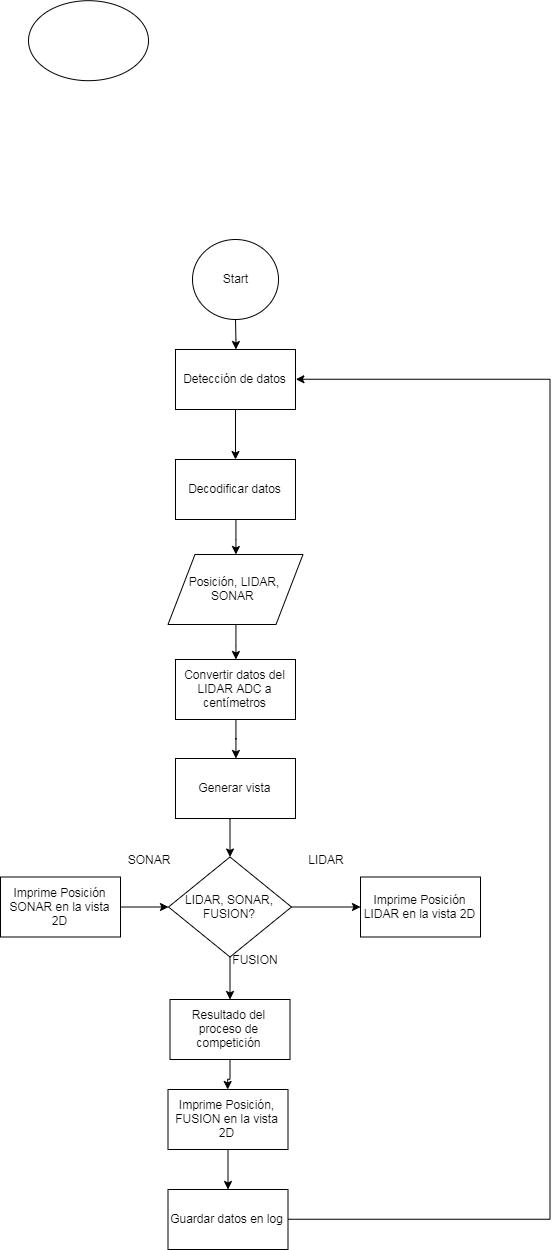

The diagram above was exported from draw.io. Its source (the exported page's mxGraphModel, read from the mxfile embedded in the PNG):
<mxGraphModel dx="904" dy="1952" grid="1" gridSize="10" guides="1" tooltips="1" connect="1" arrows="1" fold="1" page="1" pageScale="1" pageWidth="850" pageHeight="1100" math="0" shadow="0">
  <root>
    <mxCell id="0" />
    <mxCell id="1" parent="0" />
    <mxCell id="VC-5sqFHQgPyRZnTlEwh-35" value="" style="edgeStyle=orthogonalEdgeStyle;rounded=0;orthogonalLoop=1;jettySize=auto;html=1;" edge="1" parent="1" source="VC-5sqFHQgPyRZnTlEwh-1" target="VC-5sqFHQgPyRZnTlEwh-2">
      <mxGeometry relative="1" as="geometry" />
    </mxCell>
    <mxCell id="VC-5sqFHQgPyRZnTlEwh-1" value="Detección de datos" style="rounded=0;whiteSpace=wrap;html=1;" vertex="1" parent="1">
      <mxGeometry x="305" y="130" width="120" height="60" as="geometry" />
    </mxCell>
    <mxCell id="VC-5sqFHQgPyRZnTlEwh-36" value="" style="edgeStyle=orthogonalEdgeStyle;rounded=0;orthogonalLoop=1;jettySize=auto;html=1;" edge="1" parent="1" source="VC-5sqFHQgPyRZnTlEwh-2" target="VC-5sqFHQgPyRZnTlEwh-4">
      <mxGeometry relative="1" as="geometry" />
    </mxCell>
    <mxCell id="VC-5sqFHQgPyRZnTlEwh-2" value="Decodificar datos" style="rounded=0;whiteSpace=wrap;html=1;" vertex="1" parent="1">
      <mxGeometry x="305" y="240" width="120" height="60" as="geometry" />
    </mxCell>
    <mxCell id="VC-5sqFHQgPyRZnTlEwh-25" value="" style="edgeStyle=orthogonalEdgeStyle;rounded=0;orthogonalLoop=1;jettySize=auto;html=1;" edge="1" parent="1" source="VC-5sqFHQgPyRZnTlEwh-3" target="VC-5sqFHQgPyRZnTlEwh-7">
      <mxGeometry relative="1" as="geometry" />
    </mxCell>
    <mxCell id="VC-5sqFHQgPyRZnTlEwh-3" value="Convertir datos del LIDAR ADC a centímetros" style="rounded=0;whiteSpace=wrap;html=1;" vertex="1" parent="1">
      <mxGeometry x="305" y="440" width="120" height="60" as="geometry" />
    </mxCell>
    <mxCell id="VC-5sqFHQgPyRZnTlEwh-24" value="" style="edgeStyle=orthogonalEdgeStyle;rounded=0;orthogonalLoop=1;jettySize=auto;html=1;" edge="1" parent="1" source="VC-5sqFHQgPyRZnTlEwh-4" target="VC-5sqFHQgPyRZnTlEwh-3">
      <mxGeometry relative="1" as="geometry" />
    </mxCell>
    <mxCell id="VC-5sqFHQgPyRZnTlEwh-4" value="Posición, LIDAR, SONAR&amp;nbsp;" style="shape=parallelogram;perimeter=parallelogramPerimeter;whiteSpace=wrap;html=1;" vertex="1" parent="1">
      <mxGeometry x="297.5" y="335" width="135" height="70" as="geometry" />
    </mxCell>
    <mxCell id="VC-5sqFHQgPyRZnTlEwh-26" value="" style="edgeStyle=orthogonalEdgeStyle;rounded=0;orthogonalLoop=1;jettySize=auto;html=1;" edge="1" parent="1" source="VC-5sqFHQgPyRZnTlEwh-7" target="VC-5sqFHQgPyRZnTlEwh-8">
      <mxGeometry relative="1" as="geometry">
        <Array as="points">
          <mxPoint x="360" y="600" />
          <mxPoint x="360" y="600" />
        </Array>
      </mxGeometry>
    </mxCell>
    <mxCell id="VC-5sqFHQgPyRZnTlEwh-7" value="Generar vista" style="rounded=0;whiteSpace=wrap;html=1;" vertex="1" parent="1">
      <mxGeometry x="305" y="539" width="120" height="60" as="geometry" />
    </mxCell>
    <mxCell id="VC-5sqFHQgPyRZnTlEwh-27" value="" style="edgeStyle=orthogonalEdgeStyle;rounded=0;orthogonalLoop=1;jettySize=auto;html=1;" edge="1" parent="1" source="VC-5sqFHQgPyRZnTlEwh-8" target="VC-5sqFHQgPyRZnTlEwh-9">
      <mxGeometry relative="1" as="geometry" />
    </mxCell>
    <mxCell id="VC-5sqFHQgPyRZnTlEwh-29" value="" style="edgeStyle=orthogonalEdgeStyle;rounded=0;orthogonalLoop=1;jettySize=auto;html=1;" edge="1" parent="1" source="VC-5sqFHQgPyRZnTlEwh-8" target="VC-5sqFHQgPyRZnTlEwh-11">
      <mxGeometry relative="1" as="geometry" />
    </mxCell>
    <mxCell id="VC-5sqFHQgPyRZnTlEwh-8" value="LIDAR, SONAR, FUSION?" style="rhombus;whiteSpace=wrap;html=1;" vertex="1" parent="1">
      <mxGeometry x="298" y="637.5" width="123" height="100" as="geometry" />
    </mxCell>
    <mxCell id="VC-5sqFHQgPyRZnTlEwh-9" value="Imprime Posición LIDAR en la vista 2D" style="rounded=0;whiteSpace=wrap;html=1;" vertex="1" parent="1">
      <mxGeometry x="490" y="657.5" width="120" height="60" as="geometry" />
    </mxCell>
    <mxCell id="VC-5sqFHQgPyRZnTlEwh-28" value="" style="edgeStyle=orthogonalEdgeStyle;rounded=0;orthogonalLoop=1;jettySize=auto;html=1;" edge="1" parent="1" source="VC-5sqFHQgPyRZnTlEwh-10" target="VC-5sqFHQgPyRZnTlEwh-8">
      <mxGeometry relative="1" as="geometry" />
    </mxCell>
    <mxCell id="VC-5sqFHQgPyRZnTlEwh-10" value="&lt;span style=&quot;white-space: normal&quot;&gt;Imprime Posición SONAR en la vista 2D&lt;/span&gt;" style="rounded=0;whiteSpace=wrap;html=1;" vertex="1" parent="1">
      <mxGeometry x="130" y="657.5" width="120" height="60" as="geometry" />
    </mxCell>
    <mxCell id="VC-5sqFHQgPyRZnTlEwh-30" value="" style="edgeStyle=orthogonalEdgeStyle;rounded=0;orthogonalLoop=1;jettySize=auto;html=1;" edge="1" parent="1" source="VC-5sqFHQgPyRZnTlEwh-11" target="VC-5sqFHQgPyRZnTlEwh-19">
      <mxGeometry relative="1" as="geometry" />
    </mxCell>
    <mxCell id="VC-5sqFHQgPyRZnTlEwh-11" value="Resultado del proceso de competición" style="rounded=0;whiteSpace=wrap;html=1;" vertex="1" parent="1">
      <mxGeometry x="299.5" y="780" width="120" height="60" as="geometry" />
    </mxCell>
    <mxCell id="VC-5sqFHQgPyRZnTlEwh-12" value="LIDAR" style="text;html=1;strokeColor=none;fillColor=none;align=center;verticalAlign=middle;whiteSpace=wrap;rounded=0;" vertex="1" parent="1">
      <mxGeometry x="435.5" y="630" width="40" height="20" as="geometry" />
    </mxCell>
    <mxCell id="VC-5sqFHQgPyRZnTlEwh-15" value="SONAR" style="text;html=1;strokeColor=none;fillColor=none;align=center;verticalAlign=middle;whiteSpace=wrap;rounded=0;" vertex="1" parent="1">
      <mxGeometry x="258" y="630" width="40" height="20" as="geometry" />
    </mxCell>
    <mxCell id="VC-5sqFHQgPyRZnTlEwh-18" value="FUSION" style="text;html=1;strokeColor=none;fillColor=none;align=center;verticalAlign=middle;whiteSpace=wrap;rounded=0;" vertex="1" parent="1">
      <mxGeometry x="365" y="730" width="40" height="20" as="geometry" />
    </mxCell>
    <mxCell id="VC-5sqFHQgPyRZnTlEwh-31" value="" style="edgeStyle=orthogonalEdgeStyle;rounded=0;orthogonalLoop=1;jettySize=auto;html=1;" edge="1" parent="1" source="VC-5sqFHQgPyRZnTlEwh-19" target="VC-5sqFHQgPyRZnTlEwh-20">
      <mxGeometry relative="1" as="geometry" />
    </mxCell>
    <mxCell id="VC-5sqFHQgPyRZnTlEwh-19" value="&lt;span style=&quot;white-space: normal&quot;&gt;Imprime Posición, FUSION en la vista 2D&lt;/span&gt;" style="rounded=0;whiteSpace=wrap;html=1;" vertex="1" parent="1">
      <mxGeometry x="297.5" y="870" width="120" height="60" as="geometry" />
    </mxCell>
    <mxCell id="VC-5sqFHQgPyRZnTlEwh-33" value="" style="edgeStyle=orthogonalEdgeStyle;rounded=0;orthogonalLoop=1;jettySize=auto;html=1;entryX=1;entryY=0.5;entryDx=0;entryDy=0;" edge="1" parent="1" source="VC-5sqFHQgPyRZnTlEwh-20" target="VC-5sqFHQgPyRZnTlEwh-1">
      <mxGeometry relative="1" as="geometry">
        <mxPoint x="660" y="160" as="targetPoint" />
        <Array as="points">
          <mxPoint x="680" y="1000" />
          <mxPoint x="680" y="160" />
        </Array>
      </mxGeometry>
    </mxCell>
    <mxCell id="VC-5sqFHQgPyRZnTlEwh-20" value="Guardar datos en log" style="rounded=0;whiteSpace=wrap;html=1;" vertex="1" parent="1">
      <mxGeometry x="297.5" y="970" width="120" height="60" as="geometry" />
    </mxCell>
    <mxCell id="VC-5sqFHQgPyRZnTlEwh-37" value="" style="ellipse;whiteSpace=wrap;html=1;" vertex="1" parent="1">
      <mxGeometry x="158" y="-218.82352941176464" width="120" height="80" as="geometry" />
    </mxCell>
    <mxCell id="VC-5sqFHQgPyRZnTlEwh-39" value="" style="edgeStyle=orthogonalEdgeStyle;rounded=0;orthogonalLoop=1;jettySize=auto;html=1;" edge="1" parent="1" source="VC-5sqFHQgPyRZnTlEwh-38" target="VC-5sqFHQgPyRZnTlEwh-1">
      <mxGeometry relative="1" as="geometry" />
    </mxCell>
    <mxCell id="VC-5sqFHQgPyRZnTlEwh-38" value="Start" style="ellipse;whiteSpace=wrap;html=1;" vertex="1" parent="1">
      <mxGeometry x="322" y="20" width="86" height="80" as="geometry" />
    </mxCell>
  </root>
</mxGraphModel>